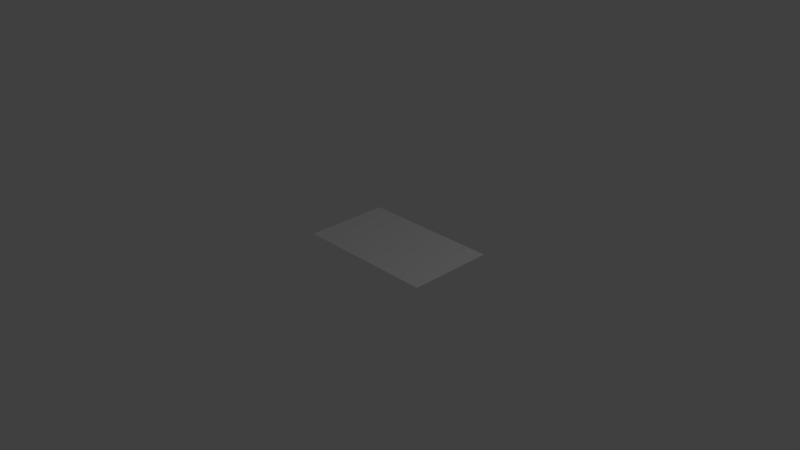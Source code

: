 # Source: something.blend  (saved by Blender 2.68.0; exported with 4.5.12 LTS)
import bpy
from mathutils import Matrix  # noqa: F401  (used for matrix-valued properties, if any)

bpy.ops.wm.read_factory_settings(use_empty=True)
scene = bpy.context.scene
scene.name = 'Scene'

# ---- collections
col_collection_1 = bpy.data.collections.new('Collection 1'); scene.collection.children.link(col_collection_1)

# ---- world
world_world = bpy.data.worlds.new('World'); scene.world = world_world
world_world.color = (0.05088, 0.05088, 0.05088)
world_world.use_sun_shadow = False
world_world.sun_shadow_jitter_overblur = 0.0
world_world.cycles.sampling_method = 'MANUAL'
world_world.cycles.sample_map_resolution = 256

# ---- cameras
cam_camera = bpy.data.cameras.new('Camera')
cam_camera.clip_end = 100.0
cam_camera.lens = 35.0
cam_camera.sensor_width = 32.0
cam_camera.sensor_height = 18.0
cam_camera.ortho_scale = 7.314
cam_camera.dof.focus_distance = 0.0
cam_camera.dof.aperture_fstop = 128.0

# ---- lights
light_lamp = bpy.data.lights.new('Lamp', 'POINT')
light_lamp.transmission_factor = 0.0
light_lamp.cutoff_distance = 30.0
light_lamp.energy = 100.0
light_lamp.shadow_buffer_clip_start = 1.001
light_lamp.shadow_soft_size = 0.1
light_lamp.shadow_maximum_resolution = 0.006
light_lamp.use_absolute_resolution = True
light_lamp.cycles.use_multiple_importance_sampling = False

# ---- meshes
me_grid = bpy.data.meshes.new('Grid')
me_grid.from_pydata([(1.0, -0.1976, 0.0), (0.9798, -0.1976, 0.0), (0.9596, -0.1976, 0.0), (0.9394, -0.1976, 0.0), (0.9192, -0.1976, 0.0), (0.899, -0.1976, 0.0), (0.8788, -0.1976, 0.0), (0.8586, -0.1976, 0.0), (0.8384, -0.1976, 0.0), (0.8182, -0.1976, 0.0), (0.798, -0.1976, 0.0), (0.7778, -0.1976, 0.0), (0.7576, -0.1976, 0.0), (0.7374, -0.1976, 0.0), (0.7172, -0.1976, 0.0), (0.697, -0.1976, 0.0), (0.6768, -0.1976, 0.0), (0.6566, -0.1976, 0.0), (0.6364, -0.1976, 0.0), (0.6162, -0.1976, 0.0), (0.596, -0.1976, 0.0), (0.5758, -0.1976, 0.0), (0.5556, -0.1976, 0.0), (0.5354, -0.1976, 0.0), (0.5152, -0.1976, 0.0), (0.4949, -0.1976, 0.0), (0.4747, -0.1976, 0.0), (0.4545, -0.1976, 0.0), (0.4343, -0.1976, 0.0), (0.4141, -0.1976, 0.0), (0.3939, -0.1976, 0.0), (0.3737, -0.1976, 0.0), (0.3535, -0.1976, 0.0), (0.3333, -0.1976, 0.0), (0.3131, -0.1976, 0.0), (0.2929, -0.1976, 0.0), (0.2727, -0.1976, 0.0), (0.2525, -0.1976, 0.0), (0.2323, -0.1976, 0.0), (0.2121, -0.1976, 0.0), (0.1919, -0.1976, 0.0), (0.1717, -0.1976, 0.0), (0.1515, -0.1976, 0.0), (0.1313, -0.1976, 0.0), (0.1111, -0.1976, 0.0), (0.09091, -0.1976, 0.0), (0.07071, -0.1976, 0.0), (0.0505, -0.1976, 0.0), (0.0303, -0.1976, 0.0), (0.0101, -0.1976, 0.0), (-0.0101, -0.1976, 0.0), (-0.0303, -0.1976, 0.0), (-0.05051, -0.1976, 0.0), (-0.07071, -0.1976, 0.0), (-0.09091, -0.1976, 0.0), (-0.1111, -0.1976, 0.0), (-0.1313, -0.1976, 0.0), (-0.1515, -0.1976, 0.0), (-0.1717, -0.1976, 0.0), (-0.1919, -0.1976, 0.0), (-0.2121, -0.1976, 0.0), (-0.2323, -0.1976, 0.0), (-0.2525, -0.1976, 0.0), (-0.2727, -0.1976, 0.0), (-0.2929, -0.1976, 0.0), (-0.3131, -0.1976, 0.0), (-0.3333, -0.1976, 0.0), (-0.3535, -0.1976, 0.0), (-0.3737, -0.1976, 0.0), (-0.3939, -0.1976, 0.0), (-0.4141, -0.1976, 0.0), (-0.4343, -0.1976, 0.0), (-0.4545, -0.1976, 0.0), (-0.4747, -0.1976, 0.0), (-0.4949, -0.1976, 0.0), (-0.5152, -0.1976, 0.0), (-0.5354, -0.1976, 0.0), (-0.5556, -0.1976, 0.0), (-0.5758, -0.1976, 0.0), (-0.596, -0.1976, 0.0), (-0.6162, -0.1976, 0.0), (-0.6364, -0.1976, 0.0), (-0.6566, -0.1976, 0.0), (-0.6768, -0.1976, 0.0), (-0.697, -0.1976, 0.0), (-0.7172, -0.1976, 0.0), (-0.7374, -0.1976, 0.0), (-0.7576, -0.1976, 0.0), (-0.7778, -0.1976, 0.0), (-0.798, -0.1976, 0.0), (-0.8182, -0.1976, 0.0), (-0.8384, -0.1976, 0.0), (-0.8586, -0.1976, 0.0), (-0.8788, -0.1976, 0.0), (-0.899, -0.1976, 0.0), (-0.9192, -0.1976, 0.0), (-0.9394, -0.1976, 0.0), (-0.9596, -0.1976, 0.0), (-0.9798, -0.1976, 0.0), (-1.0, -0.1976, 0.0), (1.0, 0.0, 0.0), (0.9798, 0.0, 0.0), (0.9596, 0.0, 0.0), (0.9394, 0.0, 0.0), (0.9192, 0.0, 0.0), (0.899, 0.0, 0.0), (0.8788, 0.0, 0.0), (0.8586, 0.0, 0.0), (0.8384, 0.0, 0.0), (0.8182, 0.0, 0.0), (0.798, 0.0, 0.0), (0.7778, 0.0, 0.0), (0.7576, 0.0, 0.0), (0.7374, 0.0, 0.0), (0.7172, 0.0, 0.0), (0.697, 0.0, 0.0), (0.6768, 0.0, 0.0), (0.6566, 0.0, 0.0), (0.6364, 0.0, 0.0), (0.6162, 0.0, 0.0), (0.596, 0.0, 0.0), (0.5758, 0.0, 0.0), (0.5556, 0.0, 0.0), (0.5354, 0.0, 0.0), (0.5152, 0.0, 0.0), (0.4949, 0.0, 0.0), (0.4747, 0.0, 0.0), (0.4545, 0.0, 0.0), (0.4343, 0.0, 0.0), (0.4141, 0.0, 0.0), (0.3939, 0.0, 0.0), (0.3737, 0.0, 0.0), (0.3535, 0.0, 0.0), (0.3333, 0.0, 0.0), (0.3131, 0.0, 0.0), (0.2929, 0.0, 0.0), (0.2727, 0.0, 0.0), (0.2525, 0.0, 0.0), (0.2323, 0.0, 0.0), (0.2121, 0.0, 0.0), (0.1919, 0.0, 0.0), (0.1717, 0.0, 0.0), (0.1515, 0.0, 0.0), (0.1313, 0.0, 0.0), (0.1111, 0.0, 0.0), (0.09091, 0.0, 0.0), (0.07071, 0.0, 0.0), (0.0505, 0.0, 0.0), (0.0303, 0.0, 0.0), (0.0101, 0.0, 0.0), (-0.0101, 0.0, 0.0), (-0.0303, 0.0, 0.0), (-0.05051, 0.0, 0.0), (-0.07071, 0.0, 0.0), (-0.09091, 0.0, 0.0), (-0.1111, 0.0, 0.0), (-0.1313, 0.0, 0.0), (-0.1515, 0.0, 0.0), (-0.1717, 0.0, 0.0), (-0.1919, 0.0, 0.0), (-0.2121, 0.0, 0.0), (-0.2323, 0.0, 0.0), (-0.2525, 0.0, 0.0), (-0.2727, 0.0, 0.0), (-0.2929, 0.0, 0.0), (-0.3131, 0.0, 0.0), (-0.3333, 0.0, 0.0), (-0.3535, 0.0, 0.0), (-0.3737, 0.0, 0.0), (-0.3939, 0.0, 0.0), (-0.4141, 0.0, 0.0), (-0.4343, 0.0, 0.0), (-0.4545, 0.0, 0.0), (-0.4747, 0.0, 0.0), (-0.4949, 0.0, 0.0), (-0.5152, 0.0, 0.0), (-0.5354, 0.0, 0.0), (-0.5556, 0.0, 0.0), (-0.5758, 0.0, 0.0), (-0.596, 0.0, 0.0), (-0.6162, 0.0, 0.0), (-0.6364, 0.0, 0.0), (-0.6566, 0.0, 0.0), (-0.6768, 0.0, 0.0), (-0.697, 0.0, 0.0), (-0.7172, 0.0, 0.0), (-0.7374, 0.0, 0.0), (-0.7576, 0.0, 0.0), (-0.7778, 0.0, 0.0), (-0.798, 0.0, 0.0), (-0.8182, 0.0, 0.0), (-0.8384, 0.0, 0.0), (-0.8586, 0.0, 0.0), (-0.8788, 0.0, 0.0), (-0.899, 0.0, 0.0), (-0.9192, 0.0, 0.0), (-0.9394, 0.0, 0.0), (-0.9596, 0.0, 0.0), (-0.9798, 0.0, 0.0), (-1.0, 0.0, 0.0), (1.0, 1.0, 0.0), (0.9798, 1.0, 0.0), (0.9596, 1.0, 0.0), (0.9394, 1.0, 0.0), (0.9192, 1.0, 0.0), (0.899, 1.0, 0.0), (0.8788, 1.0, 0.0), (0.8586, 1.0, 0.0), (0.8384, 1.0, 0.0), (0.8182, 1.0, 0.0), (0.798, 1.0, 0.0), (0.7778, 1.0, 0.0), (0.7576, 1.0, 0.0), (0.7374, 1.0, 0.0), (0.7172, 1.0, 0.0), (0.697, 1.0, 0.0), (0.6768, 1.0, 0.0), (0.6566, 1.0, 0.0), (0.6364, 1.0, 0.0), (0.6162, 1.0, 0.0), (0.596, 1.0, 0.0), (0.5758, 1.0, 0.0), (0.5556, 1.0, 0.0), (0.5354, 1.0, 0.0), (0.5152, 1.0, 0.0), (0.4949, 1.0, 0.0), (0.4747, 1.0, 0.0), (0.4545, 1.0, 0.0), (0.4343, 1.0, 0.0), (0.4141, 1.0, 0.0), (0.3939, 1.0, 0.0), (0.3737, 1.0, 0.0), (0.3535, 1.0, 0.0), (0.3333, 1.0, 0.0), (0.3131, 1.0, 0.0), (0.2929, 1.0, 0.0), (0.2727, 1.0, 0.0), (0.2525, 1.0, 0.0), (0.2323, 1.0, 0.0), (0.2121, 1.0, 0.0), (0.1919, 1.0, 0.0), (0.1717, 1.0, 0.0), (0.1515, 1.0, 0.0), (0.1313, 1.0, 0.0), (0.1111, 1.0, 0.0), (0.09091, 1.0, 0.0), (0.07071, 1.0, 0.0), (0.0505, 1.0, 0.0), (0.0303, 1.0, 0.0), (0.0101, 1.0, 0.0), (-0.0101, 1.0, 0.0), (-0.0303, 1.0, 0.0), (-0.05051, 1.0, 0.0), (-0.07071, 1.0, 0.0), (-0.09091, 1.0, 0.0), (-0.1111, 1.0, 0.0), (-0.1313, 1.0, 0.0), (-0.1515, 1.0, 0.0), (-0.1717, 1.0, 0.0), (-0.1919, 1.0, 0.0), (-0.2121, 1.0, 0.0), (-0.2323, 1.0, 0.0), (-0.2525, 1.0, 0.0), (-0.2727, 1.0, 0.0), (-0.2929, 1.0, 0.0), (-0.3131, 1.0, 0.0), (-0.3333, 1.0, 0.0), (-0.3535, 1.0, 0.0), (-0.3737, 1.0, 0.0), (-0.3939, 1.0, 0.0), (-0.4141, 1.0, 0.0), (-0.4343, 1.0, 0.0), (-0.4545, 1.0, 0.0), (-0.4747, 1.0, 0.0), (-0.4949, 1.0, 0.0), (-0.5152, 1.0, 0.0), (-0.5354, 1.0, 0.0), (-0.5556, 1.0, 0.0), (-0.5758, 1.0, 0.0), (-0.596, 1.0, 0.0), (-0.6162, 1.0, 0.0), (-0.6364, 1.0, 0.0), (-0.6566, 1.0, 0.0), (-0.6768, 1.0, 0.0), (-0.697, 1.0, 0.0), (-0.7172, 1.0, 0.0), (-0.7374, 1.0, 0.0), (-0.7576, 1.0, 0.0), (-0.7778, 1.0, 0.0), (-0.798, 1.0, 0.0), (-0.8182, 1.0, 0.0), (-0.8384, 1.0, 0.0), (-0.8586, 1.0, 0.0), (-0.8788, 1.0, 0.0), (-0.899, 1.0, 0.0), (-0.9192, 1.0, 0.0), (-0.9394, 1.0, 0.0), (-0.9596, 1.0, 0.0), (-0.9798, 1.0, 0.0), (-1.0, 1.0, 0.0)], [], [(70, 69, 169, 170), (35, 34, 134, 135), (76, 75, 175, 176), (41, 40, 140, 141), (6, 5, 105, 106), (82, 81, 181, 182), (47, 46, 146, 147), (12, 11, 111, 112), (88, 87, 187, 188), (53, 52, 152, 153), (18, 17, 117, 118), (94, 93, 193, 194), (59, 58, 158, 159), (24, 23, 123, 124), (65, 64, 164, 165), (30, 29, 129, 130), (71, 70, 170, 171), (36, 35, 135, 136), (1, 0, 100, 101), (77, 76, 176, 177), (42, 41, 141, 142), (7, 6, 106, 107), (83, 82, 182, 183), (48, 47, 147, 148), (13, 12, 112, 113), (89, 88, 188, 189), (54, 53, 153, 154), (19, 18, 118, 119), (95, 94, 194, 195), (60, 59, 159, 160), (25, 24, 124, 125), (66, 65, 165, 166), (31, 30, 130, 131), (72, 71, 171, 172), (37, 36, 136, 137), (2, 1, 101, 102), (78, 77, 177, 178), (43, 42, 142, 143), (8, 7, 107, 108), (84, 83, 183, 184), (49, 48, 148, 149), (14, 13, 113, 114), (90, 89, 189, 190), (55, 54, 154, 155), (20, 19, 119, 120), (96, 95, 195, 196), (61, 60, 160, 161), (26, 25, 125, 126), (67, 66, 166, 167), (32, 31, 131, 132), (73, 72, 172, 173), (38, 37, 137, 138), (3, 2, 102, 103), (79, 78, 178, 179), (44, 43, 143, 144), (9, 8, 108, 109), (85, 84, 184, 185), (50, 49, 149, 150), (15, 14, 114, 115), (91, 90, 190, 191), (56, 55, 155, 156), (21, 20, 120, 121), (97, 96, 196, 197), (62, 61, 161, 162), (27, 26, 126, 127), (68, 67, 167, 168), (33, 32, 132, 133), (74, 73, 173, 174), (39, 38, 138, 139), (4, 3, 103, 104), (80, 79, 179, 180), (45, 44, 144, 145), (10, 9, 109, 110), (86, 85, 185, 186), (51, 50, 150, 151), (16, 15, 115, 116), (92, 91, 191, 192), (57, 56, 156, 157), (22, 21, 121, 122), (98, 97, 197, 198), (63, 62, 162, 163), (28, 27, 127, 128), (69, 68, 168, 169), (34, 33, 133, 134), (75, 74, 174, 175), (40, 39, 139, 140), (5, 4, 104, 105), (81, 80, 180, 181), (46, 45, 145, 146), (11, 10, 110, 111), (87, 86, 186, 187), (52, 51, 151, 152), (17, 16, 116, 117), (93, 92, 192, 193), (58, 57, 157, 158), (23, 22, 122, 123), (99, 98, 198, 199), (64, 63, 163, 164), (29, 28, 128, 129), (106, 105, 205, 206), (182, 181, 281, 282), (147, 146, 246, 247), (112, 111, 211, 212), (188, 187, 287, 288), (153, 152, 252, 253), (118, 117, 217, 218), (194, 193, 293, 294), (159, 158, 258, 259), (124, 123, 223, 224), (165, 164, 264, 265), (130, 129, 229, 230), (171, 170, 270, 271), (136, 135, 235, 236), (101, 100, 200, 201), (177, 176, 276, 277), (142, 141, 241, 242), (107, 106, 206, 207), (183, 182, 282, 283), (148, 147, 247, 248), (113, 112, 212, 213), (189, 188, 288, 289), (154, 153, 253, 254), (119, 118, 218, 219), (195, 194, 294, 295), (160, 159, 259, 260), (125, 124, 224, 225), (166, 165, 265, 266), (131, 130, 230, 231), (172, 171, 271, 272), (137, 136, 236, 237), (102, 101, 201, 202), (178, 177, 277, 278), (143, 142, 242, 243), (108, 107, 207, 208), (184, 183, 283, 284), (149, 148, 248, 249), (114, 113, 213, 214), (190, 189, 289, 290), (155, 154, 254, 255), (120, 119, 219, 220), (196, 195, 295, 296), (161, 160, 260, 261), (126, 125, 225, 226), (167, 166, 266, 267), (132, 131, 231, 232), (173, 172, 272, 273), (138, 137, 237, 238), (103, 102, 202, 203), (179, 178, 278, 279), (144, 143, 243, 244), (109, 108, 208, 209), (185, 184, 284, 285), (150, 149, 249, 250), (115, 114, 214, 215), (191, 190, 290, 291), (156, 155, 255, 256), (121, 120, 220, 221), (197, 196, 296, 297), (162, 161, 261, 262), (127, 126, 226, 227), (168, 167, 267, 268), (133, 132, 232, 233), (174, 173, 273, 274), (139, 138, 238, 239), (104, 103, 203, 204), (180, 179, 279, 280), (145, 144, 244, 245), (110, 109, 209, 210), (186, 185, 285, 286), (151, 150, 250, 251), (116, 115, 215, 216), (192, 191, 291, 292), (157, 156, 256, 257), (122, 121, 221, 222), (198, 197, 297, 298), (163, 162, 262, 263), (128, 127, 227, 228), (169, 168, 268, 269), (134, 133, 233, 234), (175, 174, 274, 275), (140, 139, 239, 240), (105, 104, 204, 205), (181, 180, 280, 281), (146, 145, 245, 246), (111, 110, 210, 211), (187, 186, 286, 287), (152, 151, 251, 252), (117, 116, 216, 217), (193, 192, 292, 293), (158, 157, 257, 258), (123, 122, 222, 223), (199, 198, 298, 299), (164, 163, 263, 264), (129, 128, 228, 229), (170, 169, 269, 270), (135, 134, 234, 235), (176, 175, 275, 276), (141, 140, 240, 241)])
me_grid.use_remesh_preserve_volume = False
me_grid.use_remesh_preserve_attributes = False
me_grid.use_mirror_vertex_groups = False
me_grid.update()

# ---- objects
ob_grid = bpy.data.objects.new('Grid', me_grid)
ob_lamp = bpy.data.objects.new('Lamp', light_lamp)
ob_camera = bpy.data.objects.new('Camera', cam_camera)

# ---- transforms, parenting, visibility, modifiers, constraints
ob_grid.location = (0.0, 0.0, 0.0)
ob_grid.lineart.crease_threshold = 0.0
ob_lamp.location = (4.076, 1.005, 5.904)
ob_lamp.rotation_euler = (0.6503, 0.05522, 1.866)
ob_lamp.lock_rotations_4d = False
ob_lamp.empty_display_type = 'ARROWS'
ob_lamp.color = (0.0, 0.0, 0.0, 0.0)
ob_lamp.lineart.crease_threshold = 0.0
ob_camera.location = (7.481, -6.508, 5.344)
ob_camera.rotation_euler = (1.109, 0.01082, 0.8149)
ob_camera.lock_rotations_4d = False
ob_camera.empty_display_type = 'ARROWS'
ob_camera.color = (0.0, 0.0, 0.0, 0.0)
ob_camera.display_type = 'WIRE'
ob_camera.lineart.crease_threshold = 0.0

# ---- collection membership
col_collection_1.objects.link(ob_grid)
col_collection_1.objects.link(ob_lamp)
col_collection_1.objects.link(ob_camera)

# ---- scene / render settings (as saved in the file)
scene.camera = ob_camera
scene.frame_start = 1; scene.frame_end = 250; scene.frame_set(1)
scene.render.engine = 'BLENDER_EEVEE_NEXT'
scene.render.image_settings.color_mode = 'RGB'
scene.render.image_settings.compression = 90
scene.render.resolution_percentage = 50
scene.render.dither_intensity = 0.0
scene.cycles.use_denoising = False
scene.cycles.samples = 10
scene.cycles.sampling_pattern = 'TABULATED_SOBOL'
scene.cycles.light_sampling_threshold = 0.0
scene.cycles.use_adaptive_sampling = False
scene.cycles.use_light_tree = False
scene.cycles.blur_glossy = 0.0
scene.cycles.volume_bounces = 1
scene.cycles.pixel_filter_type = 'GAUSSIAN'
scene.cycles.sample_clamp_indirect = 0.0
scene.view_settings.view_transform = 'Standard'
bpy.context.view_layer.update()
